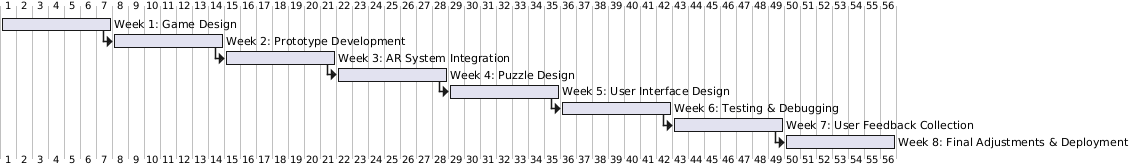

The diagram above was rendered by PlantUML. Its source (embedded in the PNG):
@startgantt
[Week 1: Game Design] requires 1 week
[Week 2: Prototype Development] requires 1 week
[Week 3: AR System Integration] requires 1 week
[Week 4: Puzzle Design] requires 1 week
[Week 5: User Interface Design] requires 1 week
[Week 6: Testing & Debugging] requires 1 week
[Week 7: User Feedback Collection] requires 1 week
[Week 8: Final Adjustments & Deployment] requires 1 week

[Week 1: Game Design] --> [Week 2: Prototype Development]
[Week 2: Prototype Development] --> [Week 3: AR System Integration]
[Week 3: AR System Integration] --> [Week 4: Puzzle Design]
[Week 4: Puzzle Design] --> [Week 5: User Interface Design]
[Week 5: User Interface Design] --> [Week 6: Testing & Debugging]
[Week 6: Testing & Debugging] --> [Week 7: User Feedback Collection]
[Week 7: User Feedback Collection] --> [Week 8: Final Adjustments & Deployment]
@endgantt